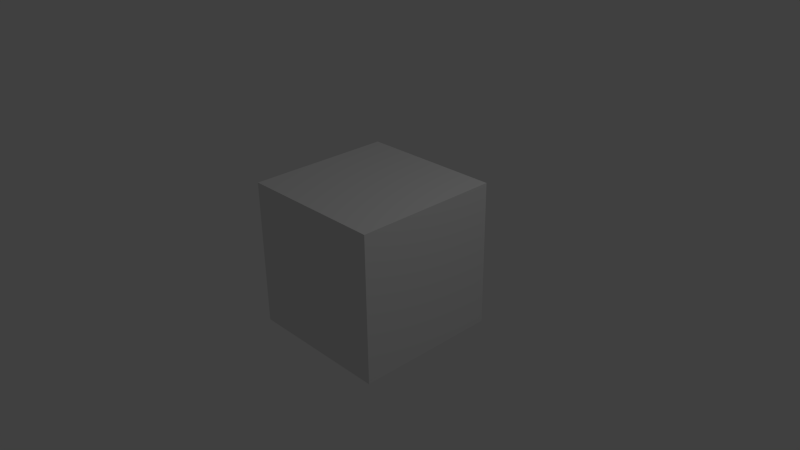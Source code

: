 # Source: testeo_secuencias.blend  (saved by Blender 2.63.0; exported with 4.5.12 LTS)
import bpy
from mathutils import Matrix  # noqa: F401  (used for matrix-valued properties, if any)

bpy.ops.wm.read_factory_settings(use_empty=True)
scene = bpy.context.scene
scene.name = 'Scene'

# ---- collections
col_collection_1 = bpy.data.collections.new('Collection 1'); scene.collection.children.link(col_collection_1)

# ---- materials (node trees are filled in below, after node groups)
mat_material = bpy.data.materials.new('Material')
mat_material.alpha_threshold = 0.0
mat_material.use_transparent_shadow = False
mat_material.roughness = 0.5
mat_material.line_color = (0.0, 0.0, 0.0, 1.0)

# ---- material node trees

# ---- world
world_world = bpy.data.worlds.new('World'); scene.world = world_world
world_world.color = (0.05088, 0.05088, 0.05088)
world_world.use_sun_shadow = False
world_world.sun_shadow_jitter_overblur = 0.0
world_world.cycles.sampling_method = 'MANUAL'
world_world.cycles.sample_map_resolution = 256

# ---- cameras
cam_camera = bpy.data.cameras.new('Camera')
cam_camera.clip_end = 100.0
cam_camera.lens = 35.0
cam_camera.sensor_width = 32.0
cam_camera.sensor_height = 18.0
cam_camera.ortho_scale = 7.314
cam_camera.dof.focus_distance = 0.0
cam_camera.dof.aperture_fstop = 128.0

# ---- lights
light_lamp = bpy.data.lights.new('Lamp', 'POINT')
light_lamp.transmission_factor = 0.0
light_lamp.cutoff_distance = 30.0
light_lamp.energy = 100.0
light_lamp.shadow_buffer_clip_start = 1.001
light_lamp.shadow_soft_size = 1.0
light_lamp.shadow_maximum_resolution = 0.006
light_lamp.use_absolute_resolution = True
light_lamp.cycles.use_multiple_importance_sampling = False

# ---- meshes
me_cube = bpy.data.meshes.new('Cube')
me_cube.from_pydata([(1.0, 1.0, -1.0), (1.0, -1.0, -1.0), (-1.0, -1.0, -1.0), (-1.0, 1.0, -1.0), (1.0, 1.0, 1.0), (1.0, -1.0, 1.0), (-1.0, -1.0, 1.0), (-1.0, 1.0, 1.0)], [], [(0, 1, 2, 3), (4, 7, 6, 5), (0, 4, 5, 1), (1, 5, 6, 2), (2, 6, 7, 3), (4, 0, 3, 7)])
me_cube.materials.append(mat_material)
me_cube.use_remesh_preserve_volume = False
me_cube.use_remesh_preserve_attributes = False
me_cube.use_mirror_vertex_groups = False
me_cube.update()

# ---- objects
ob_cube = bpy.data.objects.new('Cube', me_cube)
ob_lamp = bpy.data.objects.new('Lamp', light_lamp)
ob_camera = bpy.data.objects.new('Camera', cam_camera)

# ---- transforms, parenting, visibility, modifiers, constraints
ob_cube.location = (0.0, 0.0, 0.0)
ob_cube.lock_rotations_4d = False
ob_cube.empty_display_type = 'ARROWS'
ob_cube.lineart.crease_threshold = 0.0
ob_lamp.location = (4.076, 1.005, 5.904)
ob_lamp.rotation_euler = (0.6503, 0.05522, 1.866)
ob_lamp.lock_rotations_4d = False
ob_lamp.empty_display_type = 'ARROWS'
ob_lamp.color = (0.0, 0.0, 0.0, 0.0)
ob_lamp.lineart.crease_threshold = 0.0
ob_camera.location = (7.481, -6.508, 5.344)
ob_camera.rotation_euler = (1.109, 0.01082, 0.8149)
ob_camera.lock_rotations_4d = False
ob_camera.empty_display_type = 'ARROWS'
ob_camera.color = (0.0, 0.0, 0.0, 0.0)
ob_camera.display_type = 'WIRE'
ob_camera.lineart.crease_threshold = 0.0

# ---- collection membership
col_collection_1.objects.link(ob_cube)
col_collection_1.objects.link(ob_lamp)
col_collection_1.objects.link(ob_camera)

# ---- scene / render settings (as saved in the file)
scene.camera = ob_camera
scene.frame_start = 1; scene.frame_end = 135; scene.frame_set(25)
scene.render.engine = 'BLENDER_EEVEE_NEXT'
scene.render.image_settings.color_mode = 'RGB'
scene.render.image_settings.compression = 90
scene.render.resolution_percentage = 50
scene.render.dither_intensity = 0.0
scene.render.bake_margin = 2
scene.render.bake_bias = 0.0
scene.cycles.use_denoising = False
scene.cycles.samples = 10
scene.cycles.sampling_pattern = 'TABULATED_SOBOL'
scene.cycles.light_sampling_threshold = 0.0
scene.cycles.use_adaptive_sampling = False
scene.cycles.use_light_tree = False
scene.cycles.blur_glossy = 0.0
scene.cycles.volume_bounces = 1
scene.cycles.pixel_filter_type = 'GAUSSIAN'
scene.cycles.sample_clamp_indirect = 0.0
scene.view_settings.view_transform = 'Standard'
bpy.context.view_layer.update()
